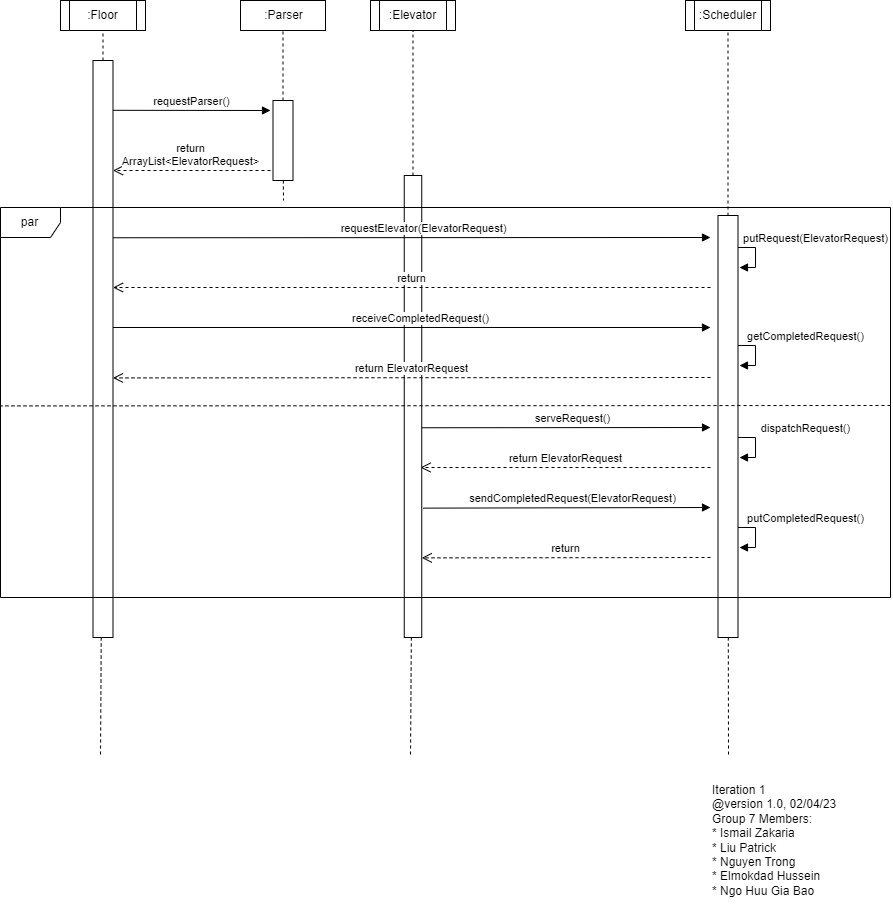

The diagram above was exported from draw.io. Its source (the exported page's mxGraphModel, read from the mxfile embedded in the PNG):
<mxGraphModel dx="2819" dy="860" grid="1" gridSize="10" guides="1" tooltips="1" connect="1" arrows="1" fold="1" page="1" pageScale="1" pageWidth="850" pageHeight="1100" math="0" shadow="0">
  <root>
    <mxCell id="0" />
    <mxCell id="1" parent="0" />
    <mxCell id="nrrmLnYM5s9bcPXV76ms-3" value="" style="endArrow=none;dashed=1;html=1;rounded=0;" parent="1" source="nrrmLnYM5s9bcPXV76ms-4" target="gXFTrh7_guW3hKpA6Vv_-6" edge="1">
      <mxGeometry width="50" height="50" relative="1" as="geometry">
        <mxPoint x="707.5" y="195" as="sourcePoint" />
        <mxPoint x="707.5" y="125" as="targetPoint" />
      </mxGeometry>
    </mxCell>
    <mxCell id="nrrmLnYM5s9bcPXV76ms-4" value="" style="rounded=0;whiteSpace=wrap;html=1;" parent="1" vertex="1">
      <mxGeometry x="697.5" y="395" width="20" height="422" as="geometry" />
    </mxCell>
    <mxCell id="nrrmLnYM5s9bcPXV76ms-5" value="" style="endArrow=none;dashed=1;html=1;rounded=0;" parent="1" source="nrrmLnYM5s9bcPXV76ms-4" edge="1">
      <mxGeometry width="50" height="50" relative="1" as="geometry">
        <mxPoint x="832.5" y="585" as="sourcePoint" />
        <mxPoint x="708" y="937" as="targetPoint" />
      </mxGeometry>
    </mxCell>
    <mxCell id="gXFTrh7_guW3hKpA6Vv_-3" value="" style="endArrow=none;dashed=1;html=1;rounded=0;" parent="1" source="gXFTrh7_guW3hKpA6Vv_-4" target="gXFTrh7_guW3hKpA6Vv_-7" edge="1">
      <mxGeometry width="50" height="50" relative="1" as="geometry">
        <mxPoint x="82.5" y="200" as="sourcePoint" />
        <mxPoint x="82.5" y="130" as="targetPoint" />
      </mxGeometry>
    </mxCell>
    <mxCell id="gXFTrh7_guW3hKpA6Vv_-4" value="" style="rounded=0;whiteSpace=wrap;html=1;" parent="1" vertex="1">
      <mxGeometry x="72.5" y="240" width="20" height="577" as="geometry" />
    </mxCell>
    <mxCell id="gXFTrh7_guW3hKpA6Vv_-5" value="" style="endArrow=none;dashed=1;html=1;rounded=0;" parent="1" source="gXFTrh7_guW3hKpA6Vv_-4" edge="1">
      <mxGeometry width="50" height="50" relative="1" as="geometry">
        <mxPoint x="207.5" y="250" as="sourcePoint" />
        <mxPoint x="80" y="937" as="targetPoint" />
      </mxGeometry>
    </mxCell>
    <mxCell id="gXFTrh7_guW3hKpA6Vv_-6" value=":Scheduler" style="shape=process;whiteSpace=wrap;html=1;backgroundOutline=1;" parent="1" vertex="1">
      <mxGeometry x="665" y="180" width="85" height="30" as="geometry" />
    </mxCell>
    <mxCell id="gXFTrh7_guW3hKpA6Vv_-7" value=":Floor" style="shape=process;whiteSpace=wrap;html=1;backgroundOutline=1;" parent="1" vertex="1">
      <mxGeometry x="40" y="180" width="85" height="30" as="geometry" />
    </mxCell>
    <mxCell id="gXFTrh7_guW3hKpA6Vv_-8" value="" style="endArrow=none;dashed=1;html=1;rounded=0;" parent="1" source="gXFTrh7_guW3hKpA6Vv_-9" target="gXFTrh7_guW3hKpA6Vv_-10" edge="1">
      <mxGeometry width="50" height="50" relative="1" as="geometry">
        <mxPoint x="393.75" y="195" as="sourcePoint" />
        <mxPoint x="393.75" y="125" as="targetPoint" />
      </mxGeometry>
    </mxCell>
    <mxCell id="gXFTrh7_guW3hKpA6Vv_-9" value="" style="rounded=0;whiteSpace=wrap;html=1;" parent="1" vertex="1">
      <mxGeometry x="383.75" y="355" width="17.5" height="462" as="geometry" />
    </mxCell>
    <mxCell id="gXFTrh7_guW3hKpA6Vv_-10" value=":Elevator" style="shape=process;whiteSpace=wrap;html=1;backgroundOutline=1;" parent="1" vertex="1">
      <mxGeometry x="350" y="180" width="85" height="30" as="geometry" />
    </mxCell>
    <mxCell id="gXFTrh7_guW3hKpA6Vv_-11" value="" style="endArrow=none;dashed=1;html=1;rounded=0;" parent="1" source="gXFTrh7_guW3hKpA6Vv_-9" edge="1">
      <mxGeometry width="50" height="50" relative="1" as="geometry">
        <mxPoint x="238.75" y="485" as="sourcePoint" />
        <mxPoint x="390" y="937" as="targetPoint" />
      </mxGeometry>
    </mxCell>
    <mxCell id="gXFTrh7_guW3hKpA6Vv_-12" value="" style="endArrow=none;dashed=1;html=1;rounded=0;" parent="1" source="gXFTrh7_guW3hKpA6Vv_-13" target="gXFTrh7_guW3hKpA6Vv_-16" edge="1">
      <mxGeometry width="50" height="50" relative="1" as="geometry">
        <mxPoint x="262.5" y="280" as="sourcePoint" />
        <mxPoint x="262.5" y="210" as="targetPoint" />
      </mxGeometry>
    </mxCell>
    <mxCell id="gXFTrh7_guW3hKpA6Vv_-13" value="" style="rounded=0;whiteSpace=wrap;html=1;" parent="1" vertex="1">
      <mxGeometry x="252.5" y="280" width="20" height="80" as="geometry" />
    </mxCell>
    <mxCell id="gXFTrh7_guW3hKpA6Vv_-15" value="" style="endArrow=none;dashed=1;html=1;rounded=0;" parent="1" source="gXFTrh7_guW3hKpA6Vv_-13" edge="1">
      <mxGeometry width="50" height="50" relative="1" as="geometry">
        <mxPoint x="107.5" y="320" as="sourcePoint" />
        <mxPoint x="263" y="380" as="targetPoint" />
      </mxGeometry>
    </mxCell>
    <mxCell id="gXFTrh7_guW3hKpA6Vv_-16" value=":Parser" style="html=1;" parent="1" vertex="1">
      <mxGeometry x="220" y="180" width="85" height="30" as="geometry" />
    </mxCell>
    <mxCell id="627BKw5qM1VRcYROR8d7-12" value="requestParser()" style="html=1;verticalAlign=bottom;endArrow=block;rounded=0;" parent="1" edge="1">
      <mxGeometry width="80" relative="1" as="geometry">
        <mxPoint x="92.5" y="289.8" as="sourcePoint" />
        <mxPoint x="250" y="290" as="targetPoint" />
      </mxGeometry>
    </mxCell>
    <mxCell id="627BKw5qM1VRcYROR8d7-20" value="return&lt;br&gt;ArrayList&amp;lt;ElevatorRequest&amp;gt;" style="html=1;verticalAlign=bottom;endArrow=open;dashed=1;endSize=8;rounded=0;" parent="1" edge="1">
      <mxGeometry x="0.0159" relative="1" as="geometry">
        <mxPoint x="250" y="350" as="sourcePoint" />
        <mxPoint x="92.5" y="350" as="targetPoint" />
        <mxPoint as="offset" />
      </mxGeometry>
    </mxCell>
    <mxCell id="627BKw5qM1VRcYROR8d7-22" value="receiveCompletedRequest()" style="html=1;verticalAlign=bottom;endArrow=block;rounded=0;" parent="1" edge="1">
      <mxGeometry x="0.0261" width="80" relative="1" as="geometry">
        <mxPoint x="92.5" y="507" as="sourcePoint" />
        <mxPoint x="690" y="507" as="targetPoint" />
        <mxPoint as="offset" />
      </mxGeometry>
    </mxCell>
    <mxCell id="627BKw5qM1VRcYROR8d7-30" value="putRequest(ElevatorRequest)" style="html=1;verticalAlign=bottom;endArrow=block;rounded=0;entryX=1.075;entryY=0.143;entryDx=0;entryDy=0;entryPerimeter=0;" parent="1" edge="1">
      <mxGeometry x="-0.3458" y="60" width="80" relative="1" as="geometry">
        <mxPoint x="717.5" y="426.9999999999998" as="sourcePoint" />
        <mxPoint x="719" y="447.03" as="targetPoint" />
        <Array as="points">
          <mxPoint x="735" y="427" />
          <mxPoint x="735" y="447" />
        </Array>
        <mxPoint as="offset" />
      </mxGeometry>
    </mxCell>
    <mxCell id="627BKw5qM1VRcYROR8d7-31" value="requestElevator(ElevatorRequest)" style="html=1;verticalAlign=bottom;endArrow=block;rounded=0;" parent="1" edge="1">
      <mxGeometry x="0.039" width="80" relative="1" as="geometry">
        <mxPoint x="92.50000000000006" y="417.26" as="sourcePoint" />
        <mxPoint x="690" y="417" as="targetPoint" />
        <mxPoint as="offset" />
      </mxGeometry>
    </mxCell>
    <mxCell id="627BKw5qM1VRcYROR8d7-38" value="par" style="shape=umlFrame;whiteSpace=wrap;html=1;" parent="1" vertex="1">
      <mxGeometry x="-20" y="387" width="890" height="390" as="geometry" />
    </mxCell>
    <mxCell id="HscnTU7k3EfnJWa9Ig0G-1" value="return ElevatorRequest" style="html=1;verticalAlign=bottom;endArrow=open;dashed=1;endSize=8;rounded=0;" edge="1" parent="1">
      <mxGeometry relative="1" as="geometry">
        <mxPoint x="690" y="557" as="sourcePoint" />
        <mxPoint x="92.5" y="557.42" as="targetPoint" />
      </mxGeometry>
    </mxCell>
    <mxCell id="HscnTU7k3EfnJWa9Ig0G-2" value="return" style="html=1;verticalAlign=bottom;endArrow=open;dashed=1;endSize=8;rounded=0;" edge="1" parent="1">
      <mxGeometry relative="1" as="geometry">
        <mxPoint x="690" y="467" as="sourcePoint" />
        <mxPoint x="92.5" y="467" as="targetPoint" />
      </mxGeometry>
    </mxCell>
    <mxCell id="HscnTU7k3EfnJWa9Ig0G-3" value="getCompletedRequest()" style="html=1;verticalAlign=bottom;endArrow=block;rounded=0;entryX=1.075;entryY=0.143;entryDx=0;entryDy=0;entryPerimeter=0;" edge="1" parent="1">
      <mxGeometry x="-0.3458" y="50" width="80" relative="1" as="geometry">
        <mxPoint x="717.5" y="524.99" as="sourcePoint" />
        <mxPoint x="718.9999999999998" y="545.02" as="targetPoint" />
        <Array as="points">
          <mxPoint x="735" y="524.99" />
          <mxPoint x="735" y="544.99" />
        </Array>
        <mxPoint as="offset" />
      </mxGeometry>
    </mxCell>
    <mxCell id="HscnTU7k3EfnJWa9Ig0G-4" value="" style="endArrow=none;dashed=1;html=1;rounded=0;" edge="1" parent="1">
      <mxGeometry width="50" height="50" relative="1" as="geometry">
        <mxPoint x="870" y="585" as="sourcePoint" />
        <mxPoint x="-20" y="585.4100000000001" as="targetPoint" />
      </mxGeometry>
    </mxCell>
    <mxCell id="HscnTU7k3EfnJWa9Ig0G-5" value="serveRequest()" style="html=1;verticalAlign=bottom;endArrow=block;rounded=0;" edge="1" parent="1">
      <mxGeometry x="0.039" width="80" relative="1" as="geometry">
        <mxPoint x="401.25" y="607.26" as="sourcePoint" />
        <mxPoint x="690" y="607" as="targetPoint" />
        <mxPoint as="offset" />
      </mxGeometry>
    </mxCell>
    <mxCell id="HscnTU7k3EfnJWa9Ig0G-6" value="return ElevatorRequest" style="html=1;verticalAlign=bottom;endArrow=open;dashed=1;endSize=8;rounded=0;" edge="1" parent="1">
      <mxGeometry relative="1" as="geometry">
        <mxPoint x="690" y="647" as="sourcePoint" />
        <mxPoint x="400" y="647" as="targetPoint" />
      </mxGeometry>
    </mxCell>
    <mxCell id="HscnTU7k3EfnJWa9Ig0G-7" value="sendCompletedRequest(ElevatorRequest)" style="html=1;verticalAlign=bottom;endArrow=block;rounded=0;" edge="1" parent="1">
      <mxGeometry x="0.039" width="80" relative="1" as="geometry">
        <mxPoint x="402.5000000000002" y="687.63" as="sourcePoint" />
        <mxPoint x="690" y="687" as="targetPoint" />
        <mxPoint as="offset" />
      </mxGeometry>
    </mxCell>
    <mxCell id="HscnTU7k3EfnJWa9Ig0G-8" value="return" style="html=1;verticalAlign=bottom;endArrow=open;dashed=1;endSize=8;rounded=0;" edge="1" parent="1">
      <mxGeometry relative="1" as="geometry">
        <mxPoint x="690" y="737" as="sourcePoint" />
        <mxPoint x="401.2500000000002" y="737.37" as="targetPoint" />
      </mxGeometry>
    </mxCell>
    <mxCell id="HscnTU7k3EfnJWa9Ig0G-9" value="dispatchRequest()" style="html=1;verticalAlign=bottom;endArrow=block;rounded=0;entryX=1.075;entryY=0.143;entryDx=0;entryDy=0;entryPerimeter=0;" edge="1" parent="1">
      <mxGeometry x="-0.3458" y="50" width="80" relative="1" as="geometry">
        <mxPoint x="717.5" y="617" as="sourcePoint" />
        <mxPoint x="719" y="637.03" as="targetPoint" />
        <Array as="points">
          <mxPoint x="735" y="617" />
          <mxPoint x="735" y="637" />
        </Array>
        <mxPoint as="offset" />
      </mxGeometry>
    </mxCell>
    <mxCell id="HscnTU7k3EfnJWa9Ig0G-10" value="putCompletedRequest()" style="html=1;verticalAlign=bottom;endArrow=block;rounded=0;entryX=1.075;entryY=0.143;entryDx=0;entryDy=0;entryPerimeter=0;" edge="1" parent="1">
      <mxGeometry x="-0.3458" y="50" width="80" relative="1" as="geometry">
        <mxPoint x="717.5" y="706.9999999999999" as="sourcePoint" />
        <mxPoint x="719" y="727.03" as="targetPoint" />
        <Array as="points">
          <mxPoint x="735" y="707" />
          <mxPoint x="735" y="727" />
        </Array>
        <mxPoint as="offset" />
      </mxGeometry>
    </mxCell>
    <mxCell id="HscnTU7k3EfnJWa9Ig0G-11" value="&lt;div&gt;Iteration 1&amp;nbsp;&lt;/div&gt;&lt;div&gt;@version 1.0, 02/04/23&lt;/div&gt;&lt;div&gt;Group 7 Members:&lt;/div&gt;&lt;div&gt;* Ismail Zakaria&lt;/div&gt;&lt;div&gt;* Liu Patrick&lt;/div&gt;&lt;div&gt;* Nguyen Trong&lt;/div&gt;&lt;div&gt;* Elmokdad Hussein&lt;/div&gt;&lt;div&gt;* Ngo Huu Gia Bao&lt;/div&gt;" style="text;html=1;strokeColor=none;fillColor=none;align=left;verticalAlign=middle;whiteSpace=wrap;rounded=0;" vertex="1" parent="1">
      <mxGeometry x="690" y="950" width="140" height="140" as="geometry" />
    </mxCell>
  </root>
</mxGraphModel>